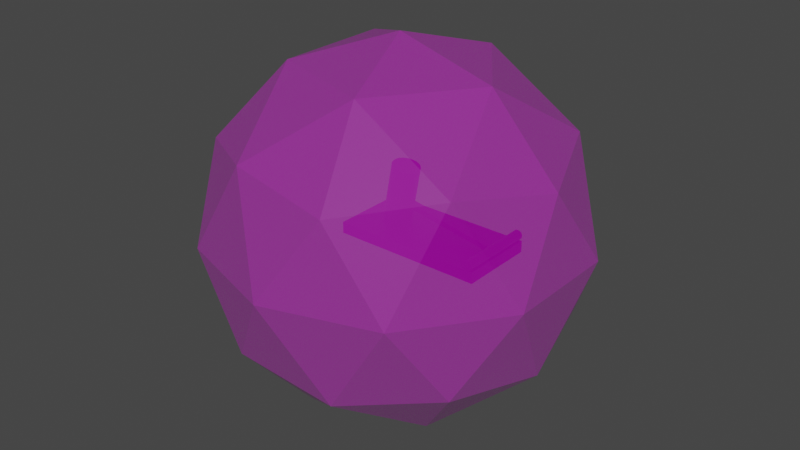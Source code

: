 # Source: FactoryHammer.blend  (saved by Blender 3.4.6; exported with 4.5.12 LTS)
import bpy
from mathutils import Matrix  # noqa: F401  (used for matrix-valued properties, if any)

bpy.ops.wm.read_factory_settings(use_empty=True)
scene = bpy.context.scene
scene.name = 'Scene'

# ---- collections
col_collection = bpy.data.collections.new('Collection'); scene.collection.children.link(col_collection)

# ---- images (referenced by path relative to the original .blend; pixels are not part of the script)
import os
ASSET_DIR = os.environ.get("B2B_ASSET_DIR", "")  # directory of the original .blend (textures are referenced by path, not embedded)
HERE = os.path.dirname(os.path.abspath(__file__))  # packed textures are extracted next to this script under _unpacked/

def load_image(name, relpath, width, height, colorspace="sRGB"):
    """Load a texture the original file referenced (path relative to the .blend, or extracted next to this script)."""
    p = next((c for c in (os.path.join(HERE, relpath), os.path.join(ASSET_DIR, relpath)) if relpath and os.path.exists(c)), "")
    if p:
        img = bpy.data.images.load(p, check_existing=True)
        img.name = name
    else:  # same state as the original file: an image datablock whose file is absent (Cycles renders it pink)
        img = bpy.data.images.new(name, width, height)
        img.source = "FILE"
        img.filepath = "//" + (relpath or name)
    img.colorspace_settings.name = colorspace
    return img
img_dungeons_2_texture_01_a_png = load_image('Dungeons_2_Texture_01_A.png', 'Dungeons_2_Texture_01_A.png', 1024, 1024, 'sRGB')

# ---- materials (node trees are filled in below, after node groups)
mat_material = bpy.data.materials.new('Material')
mat_material.alpha_threshold = 0.0
mat_material.use_transparent_shadow = False
mat_material.roughness = 0.5
mat_material.line_color = (0.0, 0.0, 0.0, 1.0)
mat_material_002 = bpy.data.materials.new('Material.002')
mat_material_002.alpha_threshold = 0.0
mat_material_002.use_transparent_shadow = False
mat_material_002.roughness = 0.5
mat_material_002.line_color = (0.0, 0.0, 0.0, 1.0)

# ---- material node trees
mat_material.use_nodes = True; mat_material.node_tree.nodes.clear()
_N = mat_material.node_tree.nodes; _L = mat_material.node_tree.links
n0 = _N.new('ShaderNodeOutputMaterial'); n0.name = 'Material Output'; n0.location = (300, 300)
n1 = _N.new('ShaderNodeTexImage'); n1.name = 'Image Texture'; n1.location = (-309, 139)
n1.image = img_dungeons_2_texture_01_a_png
n2 = _N.new('ShaderNodeBsdfPrincipled'); n2.name = 'Principled BSDF'; n2.location = (10, 300)
n2.distribution = 'GGX'
n2.subsurface_method = 'RANDOM_WALK_SKIN'
n2.inputs[3].default_value = 1.45
n2.inputs[27].default_value = (0.0, 0.0, 0.0, 1.0)
n2.inputs[28].default_value = 1.0
_L.new(n2.outputs[0], n0.inputs[0])
_L.new(n1.outputs[0], n2.inputs[0])
n0.is_active_output = True
mat_material_002.use_nodes = True; mat_material_002.node_tree.nodes.clear()
_N = mat_material_002.node_tree.nodes; _L = mat_material_002.node_tree.links
n0 = _N.new('ShaderNodeOutputMaterial'); n0.name = 'Material Output'; n0.location = (300, 300)
n1 = _N.new('ShaderNodeBsdfPrincipled'); n1.name = 'Principled BSDF'; n1.location = (10, 300)
n1.distribution = 'GGX'
n1.subsurface_method = 'RANDOM_WALK_SKIN'
n1.inputs[3].default_value = 1.45
n1.inputs[4].default_value = 0.25
n1.inputs[27].default_value = (0.0, 0.0, 0.0, 1.0)
n1.inputs[28].default_value = 1.0
n2 = _N.new('ShaderNodeTexImage'); n2.name = 'Image Texture'; n2.location = (-309, 139)
n2.image = img_dungeons_2_texture_01_a_png
_L.new(n1.outputs[0], n0.inputs[0])
_L.new(n2.outputs[0], n1.inputs[0])
n0.is_active_output = True

# ---- world
world_world = bpy.data.worlds.new('World'); scene.world = world_world
world_world.use_nodes = True; world_world.node_tree.nodes.clear()
_N = world_world.node_tree.nodes; _L = world_world.node_tree.links
n0 = _N.new('ShaderNodeOutputWorld'); n0.name = 'World Output'; n0.location = (300, 300)
n1 = _N.new('ShaderNodeBackground'); n1.name = 'Background'; n1.location = (10, 300)
n1.inputs[0].default_value = (0.05088, 0.05088, 0.05088, 1.0)
_L.new(n1.outputs[0], n0.inputs[0])
n0.is_active_output = True
world_world.color = (0.05088, 0.05088, 0.05088)
world_world.use_sun_shadow = False
world_world.sun_shadow_jitter_overblur = 0.0

# ---- meshes
me_cube = bpy.data.meshes.new('Cube')
me_cube.from_pydata([(2.722, 1.0, 1.0), (2.722, 1.0, -1.0), (2.722, -1.0, 1.0), (2.722, -1.0, -1.0), (-1.0, 1.0, 1.0), (-1.0, 1.0, -1.0), (-1.0, -1.0, 1.0), (-1.0, -1.0, -1.0), (2.963, 1.0, 1.0), (2.963, 1.0, -1.0), (2.963, -1.0, 1.0), (2.963, -1.0, -1.0)], [], [(0, 4, 6, 2), (3, 2, 6, 7), (7, 6, 4, 5), (5, 1, 3, 7), (3, 1, 9, 11), (5, 4, 0, 1), (9, 8, 10, 11), (0, 2, 10, 8), (2, 3, 11, 10), (1, 0, 8, 9)])
_uv = me_cube.uv_layers.new(name='UVMap')
_uv.uv.foreach_set('vector', [0.3781, 0.1445, 0.396, 0.1445, 0.396, 0.1625, 0.3781, 0.1625, 0.3602, 0.1625, 0.3781, 0.1625, 0.3781, 0.1804, 0.3602, 0.1804, 0.3602, 0.1087, 0.3781, 0.1087, 0.3781, 0.1266, 0.3602, 0.1266, 0.3422, 0.1445, 0.3602, 0.1445, 0.3602, 0.1625, 0.3422, 0.1625, 0.3602, 0.1625, 0.3602, 0.1445, 0.3602, 0.1445, 0.3602, 0.1625, 0.3602, 0.1266, 0.3781, 0.1266, 0.3781, 0.1445, 0.3602, 0.1445, 0.3602, 0.1445, 0.3781, 0.1445, 0.3781, 0.1625, 0.3602, 0.1625, 0.3781, 0.1445, 0.3781, 0.1625, 0.3781, 0.1625, 0.3781, 0.1445, 0.3781, 0.1625, 0.3602, 0.1625, 0.3602, 0.1625, 0.3781, 0.1625, 0.3602, 0.1445, 0.3781, 0.1445, 0.3781, 0.1445, 0.3602, 0.1445])
me_cube.materials.append(mat_material)
me_cube.use_mirror_vertex_groups = False
me_cube.update()
me_cylinder = bpy.data.meshes.new('Cylinder')
me_cylinder.from_pydata([(0.0, 1.0, -1.0), (0.0, 1.0, 1.0), (0.1951, 0.9808, -1.0), (0.1951, 0.9808, 1.0), (0.3827, 0.9239, -1.0), (0.3827, 0.9239, 1.0), (0.5556, 0.8315, -1.0), (0.5556, 0.8315, 1.0), (0.7071, 0.7071, -1.0), (0.7071, 0.7071, 1.0), (0.8339, 0.5815, -0.9989), (0.8315, 0.5556, 1.0), (0.9251, 0.3826, -1.0), (0.9239, 0.3827, 1.0), (0.982, 0.1951, -1.0), (0.9808, 0.1951, 1.0), (1.0, 0.0, -1.0), (1.0, 0.0, 1.0), (0.9808, -0.1951, -1.0), (0.9808, -0.1951, 1.0), (0.9239, -0.3827, -1.0), (0.9239, -0.3827, 1.0), (0.8315, -0.5556, -1.0), (0.8315, -0.5556, 1.0), (0.7071, -0.7071, -1.0), (0.7071, -0.7071, 1.0), (0.5556, -0.8315, -1.0), (0.5556, -0.8315, 1.0), (0.3827, -0.9239, -1.0), (0.3827, -0.9239, 1.0), (0.1951, -0.9808, -1.0), (0.1951, -0.9808, 1.0), (0.0, -1.0, -1.0), (0.0, -1.0, 1.0), (-0.1951, -0.9808, -1.0), (-0.1951, -0.9808, 1.0), (-0.3827, -0.9239, -1.0), (-0.3827, -0.9239, 1.0), (-0.5556, -0.8315, -1.0), (-0.5556, -0.8315, 1.0), (-0.7071, -0.7071, -1.0), (-0.7071, -0.7071, 1.0), (-0.8315, -0.5556, -1.0), (-0.8315, -0.5556, 1.0), (-0.9239, -0.3827, -1.0), (-0.9239, -0.3827, 1.0), (-0.9808, -0.1951, -1.0), (-0.9808, -0.1951, 1.0), (-1.0, 0.0, -1.0), (-1.0, 0.0, 1.0), (-0.9796, 0.1951, -1.0), (-0.9808, 0.1951, 1.0), (-0.9214, 0.4086, -0.9989), (-0.9239, 0.3827, 1.0), (-0.829, 0.5815, -0.9989), (-0.8315, 0.5556, 1.0), (-0.7071, 0.7071, -1.0), (-0.7071, 0.7071, 1.0), (-0.5556, 0.8315, -1.0), (-0.5556, 0.8315, 1.0), (-0.3827, 0.9239, -1.0), (-0.3827, 0.9239, 1.0), (-0.1951, 0.9808, -1.0), (-0.1951, 0.9808, 1.0), (-0.6567, 0.4287, -0.08655), (-0.6567, 21.95, -0.08655), (-0.6567, 0.4287, 0.08655), (-0.6567, 21.95, 0.08655), (0.4753, 0.4287, -0.08655), (0.4753, 21.95, -0.08655), (0.4753, 0.4287, 0.08655), (0.4753, 21.95, 0.08655), (7.244, 22.45, -0.3575), (-6.443, 22.51, -0.3575), (7.259, 23.0, -0.3507), (-6.428, 23.06, -0.3507), (7.273, 23.53, -0.3303), (-6.414, 23.59, -0.3303), (7.286, 24.02, -0.2973), (-6.401, 24.08, -0.2973), (7.298, 24.44, -0.2528), (-6.39, 24.51, -0.2528), (7.307, 24.8, -0.1986), (-6.38, 24.86, -0.1986), (7.314, 25.06, -0.1368), (-6.373, 25.12, -0.1368), (7.319, 25.22, -0.06975), (-6.369, 25.28, -0.06975), (7.32, 25.27, -4.24e-08), (-6.367, 25.33, -1.378e-07), (7.319, 25.22, 0.06975), (-6.369, 25.28, 0.06975), (7.314, 25.06, 0.1368), (-6.373, 25.12, 0.1368), (7.307, 24.8, 0.1986), (-6.38, 24.86, 0.1986), (7.298, 24.44, 0.2528), (-6.39, 24.51, 0.2528), (7.286, 24.02, 0.2973), (-6.401, 24.08, 0.2973), (7.273, 23.53, 0.3303), (-6.414, 23.59, 0.3303), (7.259, 23.0, 0.3507), (-6.428, 23.06, 0.3507), (7.244, 22.45, 0.3575), (-6.443, 22.51, 0.3575), (7.23, 21.89, 0.3507), (-6.458, 21.96, 0.3507), (7.216, 21.36, 0.3303), (-6.472, 21.43, 0.3303), (7.202, 20.88, 0.2973), (-6.485, 20.94, 0.2973), (7.191, 20.45, 0.2528), (-6.497, 20.51, 0.2528), (7.182, 20.1, 0.1986), (-6.506, 20.16, 0.1986), (7.175, 19.83, 0.1368), (-6.513, 19.9, 0.1368), (7.17, 19.67, 0.06975), (-6.517, 19.74, 0.06975), (7.169, 19.62, -1.072e-07), (-6.519, 19.68, -2.026e-07), (7.17, 19.67, -0.06975), (-6.517, 19.74, -0.06975), (7.175, 19.83, -0.1368), (-6.513, 19.9, -0.1368), (7.182, 20.1, -0.1986), (-6.506, 20.16, -0.1986), (7.191, 20.45, -0.2528), (-6.497, 20.51, -0.2528), (7.202, 20.88, -0.2973), (-6.485, 20.94, -0.2973), (7.216, 21.36, -0.3303), (-6.472, 21.43, -0.3303), (7.23, 21.89, -0.3507), (-6.458, 21.96, -0.3507)], [], [(0, 1, 3, 2), (2, 3, 5, 4), (4, 5, 7, 6), (6, 7, 9, 8), (8, 9, 11, 10), (10, 11, 13, 12), (12, 13, 15, 14), (14, 15, 17, 16), (16, 17, 19, 18), (18, 19, 21, 20), (20, 21, 23, 22), (22, 23, 25, 24), (24, 25, 27, 26), (26, 27, 29, 28), (28, 29, 31, 30), (30, 31, 33, 32), (32, 33, 35, 34), (34, 35, 37, 36), (36, 37, 39, 38), (38, 39, 41, 40), (40, 41, 43, 42), (42, 43, 45, 44), (44, 45, 47, 46), (46, 47, 49, 48), (48, 49, 51, 50), (50, 51, 53, 52), (52, 53, 55, 54), (54, 55, 57, 56), (56, 57, 59, 58), (58, 59, 61, 60), (60, 61, 63, 62), (62, 63, 1, 0), (3, 1, 63), (64, 65, 67, 66), (66, 67, 71, 70), (70, 71, 69, 68), (68, 69, 65, 64), (66, 70, 68, 64), (71, 67, 65, 69), (72, 73, 75, 74), (74, 75, 77, 76), (76, 77, 79, 78), (78, 79, 81, 80), (80, 81, 83, 82), (82, 83, 85, 84), (84, 85, 87, 86), (86, 87, 89, 88), (88, 89, 91, 90), (90, 91, 93, 92), (92, 93, 95, 94), (94, 95, 97, 96), (96, 97, 99, 98), (98, 99, 101, 100), (100, 101, 103, 102), (102, 103, 105, 104), (104, 105, 107, 106), (106, 107, 109, 108), (108, 109, 111, 110), (110, 111, 113, 112), (112, 113, 115, 114), (114, 115, 117, 116), (116, 117, 119, 118), (118, 119, 121, 120), (120, 121, 123, 122), (122, 123, 125, 124), (124, 125, 127, 126), (126, 127, 129, 128), (128, 129, 131, 130), (130, 131, 133, 132), (132, 133, 135, 134), (134, 135, 73, 72), (111, 131, 129), (62, 0, 2), (60, 62, 2), (40, 26, 36), (2, 4, 6), (58, 2, 6), (56, 58, 6), (58, 60, 2), (6, 8, 10), (54, 6, 10), (52, 54, 10), (52, 10, 12), (50, 52, 12), (50, 12, 14), (48, 50, 14), (48, 14, 16), (46, 48, 16), (46, 16, 18), (44, 46, 18), (44, 18, 20), (42, 44, 20), (42, 20, 22), (40, 42, 22), (24, 26, 22), (54, 56, 6), (26, 40, 22), (38, 40, 36), (36, 26, 28), (34, 36, 28), (34, 28, 30), (32, 34, 30), (5, 3, 63), (25, 39, 29), (63, 61, 59), (7, 63, 59), (9, 7, 59), (7, 5, 63), (59, 57, 55), (11, 59, 55), (13, 11, 55), (13, 55, 53), (15, 13, 53), (15, 53, 51), (17, 15, 51), (17, 51, 49), (19, 17, 49), (19, 49, 47), (21, 19, 47), (21, 47, 45), (23, 21, 45), (23, 45, 43), (25, 23, 43), (41, 39, 43), (11, 9, 59), (39, 25, 43), (27, 25, 29), (29, 39, 37), (31, 29, 37), (31, 37, 35), (33, 31, 35), (104, 106, 134), (74, 102, 104), (74, 76, 102), (72, 74, 104), (134, 106, 132), (108, 130, 132), (76, 78, 100), (110, 128, 130), (114, 126, 128), (80, 82, 94), (116, 124, 126), (82, 84, 92), (114, 116, 126), (116, 122, 124), (84, 86, 92), (118, 120, 122), (116, 118, 122), (86, 90, 92), (82, 92, 94), (112, 114, 128), (80, 94, 96), (78, 80, 98), (110, 112, 128), (80, 96, 98), (108, 110, 130), (78, 98, 100), (135, 107, 105), (76, 100, 102), (72, 104, 134), (106, 108, 132), (86, 88, 90), (135, 133, 107), (133, 109, 107), (113, 111, 129), (119, 117, 123), (77, 103, 101), (115, 113, 127), (113, 129, 127), (125, 115, 127), (83, 81, 95), (123, 117, 125), (81, 79, 97), (121, 119, 123), (87, 85, 93), (117, 115, 125), (89, 87, 91), (105, 103, 75), (91, 87, 93), (83, 95, 93), (85, 83, 93), (103, 77, 75), (95, 81, 97), (111, 109, 133), (97, 79, 99), (73, 135, 105), (99, 79, 101), (79, 77, 101), (73, 105, 75), (111, 133, 131)])
_uv = me_cylinder.uv_layers.new(name='UVMap')
_uv.uv.foreach_set('vector', [0.08259, 0.005765, 0.08259, 0.01284, 0.08215, 0.01284, 0.08215, 0.005765, 0.08215, 0.005765, 0.08215, 0.01284, 0.08171, 0.01284, 0.08171, 0.005765, 0.08171, 0.005765, 0.08171, 0.01284, 0.08127, 0.01284, 0.08127, 0.005765, 0.08127, 0.005765, 0.08127, 0.01284, 0.08082, 0.01284, 0.08082, 0.005765, 0.08082, 0.005765, 0.08082, 0.01284, 0.08038, 0.01284, 0.08038, 0.005765, 0.08038, 0.005765, 0.08038, 0.01284, 0.07994, 0.01284, 0.07994, 0.005765, 0.07994, 0.005765, 0.07994, 0.01284, 0.0795, 0.01284, 0.0795, 0.005765, 0.0795, 0.005765, 0.0795, 0.01284, 0.07905, 0.01284, 0.07905, 0.005765, 0.07905, 0.005765, 0.07905, 0.01284, 0.07861, 0.01284, 0.07861, 0.005765, 0.07861, 0.005765, 0.07861, 0.01284, 0.07817, 0.01284, 0.07817, 0.005765, 0.07817, 0.005765, 0.07817, 0.01284, 0.07773, 0.01284, 0.07773, 0.005765, 0.07773, 0.005765, 0.07773, 0.01284, 0.07728, 0.01284, 0.07728, 0.005765, 0.07728, 0.005765, 0.07728, 0.01284, 0.07684, 0.01284, 0.07684, 0.005765, 0.07684, 0.005765, 0.07684, 0.01284, 0.0764, 0.01284, 0.0764, 0.005765, 0.0764, 0.005765, 0.0764, 0.01284, 0.07596, 0.01284, 0.07596, 0.005765, 0.07596, 0.005765, 0.07596, 0.01284, 0.07551, 0.01284, 0.07551, 0.005765, 0.07551, 0.005765, 0.07551, 0.01284, 0.07507, 0.01284, 0.07507, 0.005765, 0.07507, 0.005765, 0.07507, 0.01284, 0.07463, 0.01284, 0.07463, 0.005765, 0.07463, 0.005765, 0.07463, 0.01284, 0.07419, 0.01284, 0.07419, 0.005765, 0.07229, 0.005799, 0.07229, 0.01251, 0.07187, 0.01251, 0.07187, 0.005799, 0.07187, 0.005799, 0.07187, 0.01251, 0.07145, 0.01251, 0.07145, 0.005799, 0.07145, 0.005799, 0.07145, 0.01251, 0.07103, 0.01251, 0.07103, 0.005799, 0.07286, 0.005765, 0.07286, 0.01284, 0.07242, 0.01284, 0.07242, 0.005765, 0.07242, 0.005765, 0.07242, 0.01284, 0.07198, 0.01284, 0.07198, 0.005765, 0.07198, 0.005765, 0.07198, 0.01284, 0.07153, 0.01284, 0.07153, 0.005765, 0.07153, 0.005765, 0.07153, 0.01284, 0.07109, 0.01284, 0.07109, 0.005765, 0.07109, 0.005765, 0.07109, 0.01284, 0.07065, 0.01284, 0.07065, 0.005765, 0.07065, 0.005765, 0.07065, 0.01284, 0.07021, 0.01284, 0.07021, 0.005765, 0.07021, 0.005765, 0.07021, 0.01284, 0.06976, 0.01284, 0.06976, 0.005765, 0.06976, 0.005765, 0.06976, 0.01284, 0.06932, 0.01284, 0.06932, 0.005765, 0.06932, 0.005765, 0.06932, 0.01284, 0.06888, 0.01284, 0.06888, 0.005765, 0.06888, 0.005765, 0.06888, 0.01284, 0.06844, 0.01284, 0.06844, 0.005765, 0.0, 0.0, 0.0, 0.0, 0.0, 0.0, 0.7226, 0.5255, 0.7672, 0.5255, 0.7672, 0.5701, 0.7226, 0.5701, 0.7226, 0.5701, 0.7672, 0.5701, 0.7672, 0.6147, 0.7226, 0.6147, 0.7226, 0.6147, 0.7672, 0.6147, 0.7672, 0.6593, 0.7226, 0.6593, 0.7226, 0.6593, 0.7672, 0.6593, 0.7672, 0.7039, 0.7226, 0.7039, 0.07021, 0.005765, 0.07375, 0.005765, 0.07375, 0.009304, 0.07021, 0.009304, 0.3086, 0.381, 0.3097, 0.381, 0.3097, 0.3821, 0.3086, 0.3821, 0.3103, 0.381, 0.3103, 0.3832, 0.3101, 0.3832, 0.3101, 0.381, 0.3101, 0.381, 0.3101, 0.3832, 0.31, 0.3832, 0.31, 0.381, 0.31, 0.381, 0.31, 0.3832, 0.3099, 0.3832, 0.3099, 0.381, 0.3099, 0.381, 0.3099, 0.3832, 0.3097, 0.3832, 0.3097, 0.381, 0.3097, 0.381, 0.3097, 0.3832, 0.3096, 0.3832, 0.3096, 0.381, 0.3096, 0.381, 0.3096, 0.3832, 0.3094, 0.3832, 0.3094, 0.381, 0.3094, 0.381, 0.3094, 0.3832, 0.3093, 0.3832, 0.3093, 0.381, 0.3093, 0.381, 0.3093, 0.3832, 0.3092, 0.3832, 0.3092, 0.381, 0.3092, 0.381, 0.3092, 0.3832, 0.309, 0.3832, 0.309, 0.381, 0.309, 0.381, 0.309, 0.3832, 0.3089, 0.3832, 0.3089, 0.381, 0.3089, 0.381, 0.3089, 0.3832, 0.3087, 0.3832, 0.3087, 0.381, 0.3087, 0.381, 0.3087, 0.3832, 0.3086, 0.3832, 0.3086, 0.381, 0.3086, 0.381, 0.3086, 0.3832, 0.3085, 0.3832, 0.3085, 0.381, 0.3085, 0.381, 0.3085, 0.3832, 0.3083, 0.3832, 0.3083, 0.381, 0.3083, 0.381, 0.3083, 0.3832, 0.3082, 0.3832, 0.3082, 0.381, 0.3082, 0.381, 0.3082, 0.3832, 0.3081, 0.3832, 0.3081, 0.381, 0.3081, 0.381, 0.3081, 0.3832, 0.3079, 0.3832, 0.3079, 0.381, 0.3079, 0.381, 0.3079, 0.3832, 0.3078, 0.3832, 0.3078, 0.381, 0.3078, 0.381, 0.3078, 0.3832, 0.3076, 0.3832, 0.3076, 0.381, 0.3076, 0.381, 0.3076, 0.3832, 0.3075, 0.3832, 0.3075, 0.381, 0.3075, 0.381, 0.3075, 0.3832, 0.3074, 0.3832, 0.3074, 0.381, 0.3074, 0.381, 0.3074, 0.3832, 0.3072, 0.3832, 0.3072, 0.381, 0.3072, 0.381, 0.3072, 0.3832, 0.3071, 0.3832, 0.3071, 0.381, 0.3071, 0.381, 0.3071, 0.3832, 0.307, 0.3832, 0.307, 0.381, 0.307, 0.381, 0.307, 0.3832, 0.3068, 0.3832, 0.3068, 0.381, 0.3068, 0.381, 0.3068, 0.3832, 0.3067, 0.3832, 0.3067, 0.381, 0.3067, 0.381, 0.3067, 0.3832, 0.3065, 0.3832, 0.3065, 0.381, 0.3065, 0.381, 0.3065, 0.3832, 0.3064, 0.3832, 0.3064, 0.381, 0.3064, 0.381, 0.3064, 0.3832, 0.3063, 0.3832, 0.3063, 0.381, 0.3063, 0.381, 0.3063, 0.3832, 0.3061, 0.3832, 0.3061, 0.381, 0.3061, 0.381, 0.3061, 0.3832, 0.306, 0.3832, 0.306, 0.381, 0.306, 0.381, 0.306, 0.3832, 0.3059, 0.3832, 0.3059, 0.381, 0.0, 0.0, 0.0, 0.0, 0.0, 0.0, 0.0, 0.0, 0.0, 0.0, 0.0, 0.0, 0.0, 0.0, 0.0, 0.0, 0.0, 0.0, 0.06635, 0.01009, 0.06635, 0.01009, 0.06635, 0.01009, 0.0, 0.0, 0.0, 0.0, 0.0, 0.0, 0.06635, 0.01009, 0.06635, 0.01009, 0.06635, 0.01009, 0.06635, 0.01009, 0.06635, 0.01009, 0.06635, 0.01009, 0.0, 0.0, 0.0, 0.0, 0.0, 0.0, 0.0, 0.0, 0.0, 0.0, 0.0, 0.0, 0.06635, 0.01009, 0.06635, 0.01009, 0.06635, 0.01009, 0.06635, 0.01009, 0.06635, 0.01009, 0.06635, 0.01009, 0.06635, 0.01009, 0.06635, 0.01009, 0.06635, 0.01009, 0.06635, 0.01009, 0.06635, 0.01009, 0.06635, 0.01009, 0.06635, 0.01009, 0.06635, 0.01009, 0.06635, 0.01009, 0.06635, 0.01009, 0.06635, 0.01009, 0.06635, 0.01009, 0.06635, 0.01009, 0.06635, 0.01009, 0.06635, 0.01009, 0.06635, 0.01009, 0.06635, 0.01009, 0.06635, 0.01009, 0.06635, 0.01009, 0.06635, 0.01009, 0.06635, 0.01009, 0.06635, 0.01009, 0.06635, 0.01009, 0.06635, 0.01009, 0.06635, 0.01009, 0.06635, 0.01009, 0.06635, 0.01009, 0.06635, 0.01009, 0.06635, 0.01009, 0.06635, 0.01009, 0.06635, 0.01009, 0.06635, 0.01009, 0.06635, 0.01009, 0.06635, 0.01009, 0.06635, 0.01009, 0.06635, 0.01009, 0.0, 0.0, 0.0, 0.0, 0.0, 0.0, 0.06635, 0.01009, 0.06635, 0.01009, 0.06635, 0.01009, 0.06635, 0.01009, 0.06635, 0.01009, 0.06635, 0.01009, 0.0, 0.0, 0.0, 0.0, 0.0, 0.0, 0.06635, 0.01009, 0.06635, 0.01009, 0.06635, 0.01009, 0.0, 0.0, 0.0, 0.0, 0.0, 0.0, 0.06635, 0.01009, 0.06635, 0.01009, 0.06635, 0.01009, 0.0, 0.0, 0.0, 0.0, 0.0, 0.0, 0.0, 0.0, 0.0, 0.0, 0.0, 0.0, 0.06635, 0.01009, 0.06635, 0.01009, 0.06635, 0.01009, 0.06635, 0.01009, 0.06635, 0.01009, 0.06635, 0.01009, 0.06635, 0.01009, 0.06635, 0.01009, 0.06635, 0.01009, 0.04728, 0.0124, 0.04728, 0.0124, 0.04728, 0.0124, 0.04728, 0.0124, 0.04728, 0.0124, 0.04728, 0.0124, 0.0, 0.0, 0.0, 0.0, 0.0, 0.0, 0.06635, 0.01009, 0.06635, 0.01009, 0.06635, 0.01009, 0.06635, 0.01009, 0.06635, 0.01009, 0.06635, 0.01009, 0.06635, 0.01009, 0.06635, 0.01009, 0.06635, 0.01009, 0.06635, 0.01009, 0.06635, 0.01009, 0.06635, 0.01009, 0.06635, 0.01009, 0.06635, 0.01009, 0.06635, 0.01009, 0.06635, 0.01009, 0.06635, 0.01009, 0.06635, 0.01009, 0.06635, 0.01009, 0.06635, 0.01009, 0.06635, 0.01009, 0.06635, 0.01009, 0.06635, 0.01009, 0.06635, 0.01009, 0.06635, 0.01009, 0.06635, 0.01009, 0.06635, 0.01009, 0.06635, 0.01009, 0.06635, 0.01009, 0.06635, 0.01009, 0.06635, 0.01009, 0.06635, 0.01009, 0.06635, 0.01009, 0.06635, 0.01009, 0.06635, 0.01009, 0.06635, 0.01009, 0.06635, 0.01009, 0.06635, 0.01009, 0.06635, 0.01009, 0.06635, 0.01009, 0.06635, 0.01009, 0.06635, 0.01009, 0.06635, 0.01009, 0.06635, 0.01009, 0.06635, 0.01009, 0.06635, 0.01009, 0.06635, 0.01009, 0.06635, 0.01009, 0.06635, 0.01009, 0.06635, 0.01009, 0.06635, 0.01009, 0.0, 0.0, 0.0, 0.0, 0.0, 0.0, 0.06635, 0.01009, 0.06635, 0.01009, 0.06635, 0.01009, 0.06635, 0.01009, 0.06635, 0.01009, 0.06635, 0.01009, 0.06635, 0.01009, 0.06635, 0.01009, 0.06635, 0.01009, 0.06635, 0.01009, 0.06635, 0.01009, 0.06635, 0.01009, 0.0, 0.0, 0.0, 0.0, 0.0, 0.0, 0.0, 0.0, 0.0, 0.0, 0.0, 0.0, 0.0, 0.0, 0.0, 0.0, 0.0, 0.0, 0.0, 0.0, 0.0, 0.0, 0.0, 0.0, 0.0, 0.0, 0.0, 0.0, 0.0, 0.0, 0.0, 0.0, 0.0, 0.0, 0.0, 0.0, 0.0, 0.0, 0.0, 0.0, 0.0, 0.0, 0.0, 0.0, 0.0, 0.0, 0.0, 0.0, 0.0, 0.0, 0.0, 0.0, 0.0, 0.0, 0.0, 0.0, 0.0, 0.0, 0.0, 0.0, 0.0, 0.0, 0.0, 0.0, 0.0, 0.0, 0.0, 0.0, 0.0, 0.0, 0.0, 0.0, 0.0, 0.0, 0.0, 0.0, 0.0, 0.0, 0.0, 0.0, 0.0, 0.0, 0.0, 0.0, 0.0, 0.0, 0.0, 0.0, 0.0, 0.0, 0.0, 0.0, 0.0, 0.0, 0.0, 0.0, 0.0, 0.0, 0.0, 0.0, 0.0, 0.0, 0.0, 0.0, 0.0, 0.0, 0.0, 0.0, 0.0, 0.0, 0.0, 0.0, 0.0, 0.0, 0.0, 0.0, 0.0, 0.0, 0.0, 0.0, 0.0, 0.0, 0.0, 0.0, 0.0, 0.0, 0.0, 0.0, 0.0, 0.0, 0.0, 0.0, 0.0, 0.0, 0.0, 0.0, 0.0, 0.0, 0.0, 0.0, 0.0, 0.0, 0.0, 0.0, 0.0, 0.0, 0.0, 0.0, 0.0, 0.0, 0.0, 0.0, 0.0, 0.0, 0.0, 0.0, 0.0, 0.0, 0.0, 0.0, 0.0, 0.0, 0.0, 0.0, 0.0, 0.0, 0.0, 0.0, 0.0, 0.0, 0.0, 0.0, 0.0, 0.0, 0.0, 0.0, 0.0, 0.0, 0.0, 0.0, 0.0, 0.0, 0.0, 0.0, 0.0, 0.0, 0.0, 0.0, 0.0, 0.0, 0.0, 0.0, 0.0, 0.0, 0.0, 0.0, 0.0, 0.0, 0.0, 0.0, 0.0, 0.0, 0.0, 0.0, 0.0, 0.0, 0.0, 0.0, 0.0, 0.0, 0.0, 0.0, 0.0, 0.0, 0.0, 0.0, 0.0, 0.0, 0.0, 0.0, 0.0, 0.0, 0.0, 0.0, 0.0, 0.0, 0.0, 0.0, 0.0, 0.0, 0.0, 0.0, 0.0, 0.0, 0.0, 0.0, 0.0, 0.0, 0.0, 0.0, 0.0, 0.0, 0.0, 0.0, 0.0, 0.0, 0.0, 0.0, 0.0, 0.0, 0.0, 0.0, 0.0, 0.0, 0.0, 0.0, 0.0, 0.0, 0.0, 0.0, 0.0, 0.0, 0.0, 0.0, 0.0, 0.0, 0.0, 0.0, 0.0, 0.0, 0.0, 0.0, 0.0, 0.0, 0.0, 0.0, 0.0, 0.0, 0.0, 0.0, 0.0, 0.0, 0.0, 0.0, 0.0, 0.0, 0.0, 0.0, 0.0, 0.0, 0.0, 0.0, 0.0, 0.0, 0.0, 0.0, 0.0, 0.0, 0.0, 0.0, 0.0, 0.0, 0.0, 0.0, 0.0, 0.0, 0.0, 0.0, 0.0, 0.0, 0.0, 0.0, 0.0, 0.0, 0.0, 0.0, 0.0, 0.0, 0.0, 0.0, 0.0, 0.0, 0.0, 0.0, 0.0, 0.0, 0.0, 0.0, 0.0, 0.0, 0.0, 0.0, 0.0, 0.0, 0.0, 0.0, 0.0, 0.0, 0.0, 0.0, 0.0, 0.0, 0.0, 0.0, 0.0, 0.0, 0.0, 0.0, 0.0, 0.0, 0.0, 0.0, 0.0, 0.0])
me_cylinder.materials.append(mat_material)
me_cylinder.update()
me_icosphere = bpy.data.meshes.new('Icosphere')
me_icosphere.from_pydata([(0.0, 0.0, -1.0), (0.7236, -0.5257, -0.4472), (-0.2764, -0.8506, -0.4472), (-0.8944, 0.0, -0.4472), (-0.2764, 0.8506, -0.4472), (0.7236, 0.5257, -0.4472), (0.2764, -0.8506, 0.4472), (-0.7236, -0.5257, 0.4472), (-0.7236, 0.5257, 0.4472), (0.2764, 0.8506, 0.4472), (0.8944, 0.0, 0.4472), (0.0, 0.0, 1.0), (-0.1625, -0.5, -0.8507), (0.4253, -0.309, -0.8507), (0.2629, -0.809, -0.5257), (0.8506, 0.0, -0.5257), (0.4253, 0.309, -0.8507), (-0.5257, 0.0, -0.8507), (-0.6882, -0.5, -0.5257), (-0.1625, 0.5, -0.8507), (-0.6882, 0.5, -0.5257), (0.2629, 0.809, -0.5257), (0.9511, -0.309, 0.0), (0.9511, 0.309, 0.0), (0.0, -1.0, 0.0), (0.5878, -0.809, 0.0), (-0.9511, -0.309, 0.0), (-0.5878, -0.809, 0.0), (-0.5878, 0.809, 0.0), (-0.9511, 0.309, 0.0), (0.5878, 0.809, 0.0), (0.0, 1.0, 0.0), (0.6882, -0.5, 0.5257), (-0.2629, -0.809, 0.5257), (-0.8506, 0.0, 0.5257), (-0.2629, 0.809, 0.5257), (0.6882, 0.5, 0.5257), (0.1625, -0.5, 0.8507), (0.5257, 0.0, 0.8507), (-0.4253, -0.309, 0.8507), (-0.4253, 0.309, 0.8507), (0.1625, 0.5, 0.8507)], [], [(0, 13, 12), (1, 13, 15), (0, 12, 17), (0, 17, 19), (0, 19, 16), (1, 15, 22), (2, 14, 24), (3, 18, 26), (4, 20, 28), (5, 21, 30), (1, 22, 25), (2, 24, 27), (3, 26, 29), (4, 28, 31), (5, 30, 23), (6, 32, 37), (7, 33, 39), (8, 34, 40), (9, 35, 41), (10, 36, 38), (38, 41, 11), (38, 36, 41), (36, 9, 41), (41, 40, 11), (41, 35, 40), (35, 8, 40), (40, 39, 11), (40, 34, 39), (34, 7, 39), (39, 37, 11), (39, 33, 37), (33, 6, 37), (37, 38, 11), (37, 32, 38), (32, 10, 38), (23, 36, 10), (23, 30, 36), (30, 9, 36), (31, 35, 9), (31, 28, 35), (28, 8, 35), (29, 34, 8), (29, 26, 34), (26, 7, 34), (27, 33, 7), (27, 24, 33), (24, 6, 33), (25, 32, 6), (25, 22, 32), (22, 10, 32), (30, 31, 9), (30, 21, 31), (21, 4, 31), (28, 29, 8), (28, 20, 29), (20, 3, 29), (26, 27, 7), (26, 18, 27), (18, 2, 27), (24, 25, 6), (24, 14, 25), (14, 1, 25), (22, 23, 10), (22, 15, 23), (15, 5, 23), (16, 21, 5), (16, 19, 21), (19, 4, 21), (19, 20, 4), (19, 17, 20), (17, 3, 20), (17, 18, 3), (17, 12, 18), (12, 2, 18), (15, 16, 5), (15, 13, 16), (13, 0, 16), (12, 14, 2), (12, 13, 14), (13, 1, 14)])
_uv = me_icosphere.uv_layers.new(name='UVMap')
_uv.uv.foreach_set('vector', [0.3697, 0.3981, 0.3702, 0.3988, 0.3693, 0.3988, 0.3706, 0.3995, 0.371, 0.3988, 0.3714, 0.3995, 0.3762, 0.3981, 0.3766, 0.3988, 0.3758, 0.3988, 0.3746, 0.3981, 0.375, 0.3988, 0.3742, 0.3988, 0.373, 0.3981, 0.3734, 0.3988, 0.3726, 0.3988, 0.3706, 0.3995, 0.3714, 0.3995, 0.371, 0.4002, 0.3689, 0.3995, 0.3697, 0.3995, 0.3693, 0.4002, 0.3754, 0.3995, 0.3762, 0.3995, 0.3758, 0.4002, 0.3738, 0.3995, 0.3746, 0.3995, 0.3742, 0.4002, 0.3722, 0.3995, 0.373, 0.3995, 0.3726, 0.4002, 0.3706, 0.3995, 0.371, 0.4002, 0.3702, 0.4002, 0.3689, 0.3995, 0.3693, 0.4002, 0.3685, 0.4002, 0.3754, 0.3995, 0.3758, 0.4002, 0.375, 0.4002, 0.3738, 0.3995, 0.3742, 0.4002, 0.3734, 0.4002, 0.3722, 0.3995, 0.3726, 0.4002, 0.3718, 0.4002, 0.3697, 0.4009, 0.3706, 0.4009, 0.3702, 0.4016, 0.3681, 0.4009, 0.3689, 0.4009, 0.3685, 0.4016, 0.3746, 0.4009, 0.3754, 0.4009, 0.375, 0.4016, 0.373, 0.4009, 0.3738, 0.4009, 0.3734, 0.4016, 0.3714, 0.4009, 0.3722, 0.4009, 0.3718, 0.4016, 0.3718, 0.4016, 0.3726, 0.4016, 0.3722, 0.4023, 0.3718, 0.4016, 0.3722, 0.4009, 0.3726, 0.4016, 0.3722, 0.4009, 0.373, 0.4009, 0.3726, 0.4016, 0.3734, 0.4016, 0.3742, 0.4016, 0.3738, 0.4023, 0.3734, 0.4016, 0.3738, 0.4009, 0.3742, 0.4016, 0.3738, 0.4009, 0.3746, 0.4009, 0.3742, 0.4016, 0.375, 0.4016, 0.3758, 0.4016, 0.3754, 0.4023, 0.375, 0.4016, 0.3754, 0.4009, 0.3758, 0.4016, 0.3754, 0.4009, 0.3762, 0.4009, 0.3758, 0.4016, 0.3685, 0.4016, 0.3693, 0.4016, 0.3689, 0.4023, 0.3685, 0.4016, 0.3689, 0.4009, 0.3693, 0.4016, 0.3689, 0.4009, 0.3697, 0.4009, 0.3693, 0.4016, 0.3702, 0.4016, 0.371, 0.4016, 0.3706, 0.4023, 0.3702, 0.4016, 0.3706, 0.4009, 0.371, 0.4016, 0.3706, 0.4009, 0.3714, 0.4009, 0.371, 0.4016, 0.3718, 0.4002, 0.3722, 0.4009, 0.3714, 0.4009, 0.3718, 0.4002, 0.3726, 0.4002, 0.3722, 0.4009, 0.3726, 0.4002, 0.373, 0.4009, 0.3722, 0.4009, 0.3734, 0.4002, 0.3738, 0.4009, 0.373, 0.4009, 0.3734, 0.4002, 0.3742, 0.4002, 0.3738, 0.4009, 0.3742, 0.4002, 0.3746, 0.4009, 0.3738, 0.4009, 0.375, 0.4002, 0.3754, 0.4009, 0.3746, 0.4009, 0.375, 0.4002, 0.3758, 0.4002, 0.3754, 0.4009, 0.3758, 0.4002, 0.3762, 0.4009, 0.3754, 0.4009, 0.3685, 0.4002, 0.3689, 0.4009, 0.3681, 0.4009, 0.3685, 0.4002, 0.3693, 0.4002, 0.3689, 0.4009, 0.3693, 0.4002, 0.3697, 0.4009, 0.3689, 0.4009, 0.3702, 0.4002, 0.3706, 0.4009, 0.3697, 0.4009, 0.3702, 0.4002, 0.371, 0.4002, 0.3706, 0.4009, 0.371, 0.4002, 0.3714, 0.4009, 0.3706, 0.4009, 0.3726, 0.4002, 0.3734, 0.4002, 0.373, 0.4009, 0.3726, 0.4002, 0.373, 0.3995, 0.3734, 0.4002, 0.373, 0.3995, 0.3738, 0.3995, 0.3734, 0.4002, 0.3742, 0.4002, 0.375, 0.4002, 0.3746, 0.4009, 0.3742, 0.4002, 0.3746, 0.3995, 0.375, 0.4002, 0.3746, 0.3995, 0.3754, 0.3995, 0.375, 0.4002, 0.3758, 0.4002, 0.3766, 0.4002, 0.3762, 0.4009, 0.3758, 0.4002, 0.3762, 0.3995, 0.3766, 0.4002, 0.3762, 0.3995, 0.377, 0.3995, 0.3766, 0.4002, 0.3693, 0.4002, 0.3702, 0.4002, 0.3697, 0.4009, 0.3693, 0.4002, 0.3697, 0.3995, 0.3702, 0.4002, 0.3697, 0.3995, 0.3706, 0.3995, 0.3702, 0.4002, 0.371, 0.4002, 0.3718, 0.4002, 0.3714, 0.4009, 0.371, 0.4002, 0.3714, 0.3995, 0.3718, 0.4002, 0.3714, 0.3995, 0.3722, 0.3995, 0.3718, 0.4002, 0.3726, 0.3988, 0.373, 0.3995, 0.3722, 0.3995, 0.3726, 0.3988, 0.3734, 0.3988, 0.373, 0.3995, 0.3734, 0.3988, 0.3738, 0.3995, 0.373, 0.3995, 0.3742, 0.3988, 0.3746, 0.3995, 0.3738, 0.3995, 0.3742, 0.3988, 0.375, 0.3988, 0.3746, 0.3995, 0.375, 0.3988, 0.3754, 0.3995, 0.3746, 0.3995, 0.3758, 0.3988, 0.3762, 0.3995, 0.3754, 0.3995, 0.3758, 0.3988, 0.3766, 0.3988, 0.3762, 0.3995, 0.3766, 0.3988, 0.377, 0.3995, 0.3762, 0.3995, 0.3714, 0.3995, 0.3718, 0.3988, 0.3722, 0.3995, 0.3714, 0.3995, 0.371, 0.3988, 0.3718, 0.3988, 0.371, 0.3988, 0.3714, 0.3981, 0.3718, 0.3988, 0.3693, 0.3988, 0.3697, 0.3995, 0.3689, 0.3995, 0.3693, 0.3988, 0.3702, 0.3988, 0.3697, 0.3995, 0.3702, 0.3988, 0.3706, 0.3995, 0.3697, 0.3995])
me_icosphere.materials.append(mat_material_002)
me_icosphere.update()

# ---- objects
ob_cube = bpy.data.objects.new('Cube', me_cube)
ob_cylinder = bpy.data.objects.new('Cylinder', me_cylinder)
ob_icosphere = bpy.data.objects.new('Icosphere', me_icosphere)

# ---- transforms, parenting, visibility, modifiers, constraints
ob_cube.location = (0.0, 0.0, 0.0)
ob_cube.scale = (1.0, 1.0, 0.15)
ob_cube.lock_rotations_4d = False
ob_cube.empty_display_type = 'ARROWS'
ob_cube.lineart.crease_threshold = 0.0
ob_cylinder.location = (2.836, 0.0, 0.2788)
ob_cylinder.rotation_euler = (1.571, -1.396, 0.0)
ob_cylinder.scale = (0.1265, 0.1265, 1.0)
ob_icosphere.location = (0.0, 0.0, 0.0)
ob_icosphere.scale = (5.0, 5.0, 5.0)

# ---- collection membership
col_collection.objects.link(ob_cube)
col_collection.objects.link(ob_cylinder)
col_collection.objects.link(ob_icosphere)

# ---- scene / render settings (as saved in the file)
scene.frame_start = 1; scene.frame_end = 100; scene.frame_set(37)
scene.render.engine = 'BLENDER_EEVEE_NEXT'
scene.cycles.sampling_pattern = 'TABULATED_SOBOL'
scene.cycles.use_light_tree = False
scene.view_settings.view_transform = 'Filmic'
bpy.context.view_layer.update()

# ---- added for rendering (the .blend has no active camera and no usable light): camera, sun
cam_auto = bpy.data.cameras.new('AutoCamera')
cam_auto.lens = 50.0
cam_auto.sensor_width = 36.0
cam_auto.clip_end = 1000.0
ob_auto_camera = bpy.data.objects.new('AutoCamera', cam_auto)
scene.collection.objects.link(ob_auto_camera)
ob_auto_camera.location = (15.7683, -18.9219, 12.6146)
ob_auto_camera.rotation_euler = (1.09748, -7.21219e-08, 0.694738)
scene.camera = ob_auto_camera
light_auto_sun = bpy.data.lights.new('AutoSun', 'SUN')
light_auto_sun.energy = 3.0
light_auto_sun.angle = 0.0523599
ob_auto_sun = bpy.data.objects.new('AutoSun', light_auto_sun)
scene.collection.objects.link(ob_auto_sun)
ob_auto_sun.rotation_euler = (0.872665, 0.174533, 0.523599)
bpy.context.view_layer.update()
